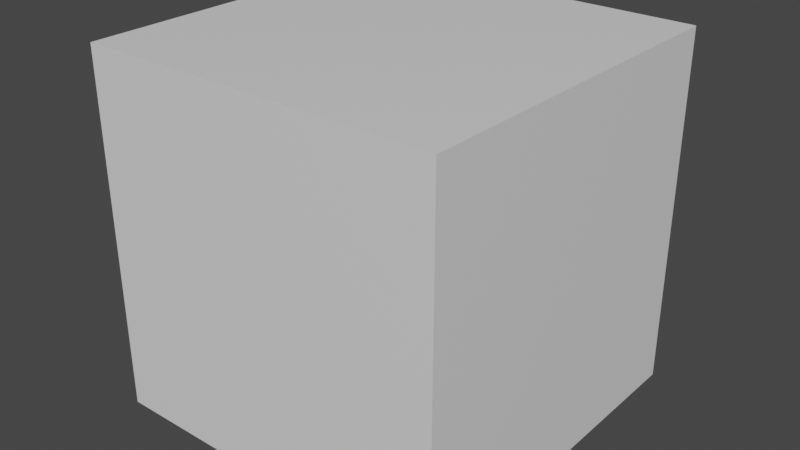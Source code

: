 # Source: corner.blend  (saved by Blender 3.2.14; exported with 4.5.12 LTS)
import bpy
from mathutils import Matrix  # noqa: F401  (used for matrix-valued properties, if any)

bpy.ops.wm.read_factory_settings(use_empty=True)
scene = bpy.context.scene
scene.name = 'Scene'

# ---- collections
col_collection = bpy.data.collections.new('Collection'); scene.collection.children.link(col_collection)

# ---- materials (node trees are filled in below, after node groups)
mat_material = bpy.data.materials.new('Material')
mat_material.alpha_threshold = 0.0
mat_material.use_transparent_shadow = False
mat_material.line_color = (0.0, 0.0, 0.0, 1.0)

# ---- material node trees
mat_material.use_nodes = True; mat_material.node_tree.nodes.clear()
_N = mat_material.node_tree.nodes; _L = mat_material.node_tree.links
n0 = _N.new('ShaderNodeOutputMaterial'); n0.name = 'Material Output'; n0.location = (300, 300)
n1 = _N.new('ShaderNodeBsdfPrincipled'); n1.name = 'Principled BSDF'; n1.location = (10, 300)
n1.distribution = 'GGX'
n1.subsurface_method = 'RANDOM_WALK_SKIN'
n1.inputs[2].default_value = 0.4
n1.inputs[3].default_value = 1.45
n1.inputs[27].default_value = (0.0, 0.0, 0.0, 1.0)
n1.inputs[28].default_value = 1.0
_L.new(n1.outputs[0], n0.inputs[0])
n0.is_active_output = True

# ---- world
world_world = bpy.data.worlds.new('World'); scene.world = world_world
world_world.use_nodes = True; world_world.node_tree.nodes.clear()
_N = world_world.node_tree.nodes; _L = world_world.node_tree.links
n0 = _N.new('ShaderNodeOutputWorld'); n0.name = 'World Output'; n0.location = (300, 300)
n1 = _N.new('ShaderNodeBackground'); n1.name = 'Background'; n1.location = (10, 300)
n1.inputs[0].default_value = (0.05088, 0.05088, 0.05088, 1.0)
_L.new(n1.outputs[0], n0.inputs[0])
n0.is_active_output = True
world_world.color = (0.05088, 0.05088, 0.05088)
world_world.use_sun_shadow = False
world_world.sun_shadow_jitter_overblur = 0.0

# ---- meshes
me_cube = bpy.data.meshes.new('Cube')
me_cube.from_pydata([(0.5, 1.0, -0.5), (0.5, -2.186e-08, -0.5), (0.5, 1.0, 0.5), (0.5, 2.186e-08, 0.5), (-0.5, -2.186e-08, -0.5), (-0.5, 1.0, 0.5), (-0.5, 2.186e-08, 0.5)], [], [(4, 6, 3, 1), (1, 3, 2, 0), (6, 5, 2, 3)])
_uv = me_cube.uv_layers.new(name='UVMap')
_uv.uv.foreach_set('vector', [0.125, 0.5, 0.125, 0.75, 0.375, 0.75, 0.375, 0.5, 0.375, 0.5, 0.375, 0.75, 0.625, 0.75, 0.625, 0.5, 0.125, 0.75, 0.625, 0.0, 0.625, 0.75, 0.375, 0.75])
me_cube.materials.append(mat_material)
me_cube.use_mirror_vertex_groups = False
me_cube.update()

# ---- objects
ob_corner = bpy.data.objects.new('corner', me_cube)

# ---- transforms, parenting, visibility, modifiers, constraints
ob_corner.location = (0.0, 0.0, 0.0)
ob_corner.lock_rotations_4d = False
ob_corner.empty_display_type = 'ARROWS'
ob_corner.lineart.crease_threshold = 0.0

# ---- collection membership
col_collection.objects.link(ob_corner)

# ---- scene / render settings (as saved in the file)
scene.frame_start = 1; scene.frame_end = 250; scene.frame_set(1)
scene.render.engine = 'BLENDER_EEVEE_NEXT'
scene.cycles.sampling_pattern = 'TABULATED_SOBOL'
scene.cycles.use_light_tree = False
scene.view_settings.view_transform = 'Filmic'
bpy.context.view_layer.update()

# ---- added for rendering (the .blend has no active camera and no usable light): camera, sun
cam_auto = bpy.data.cameras.new('AutoCamera')
cam_auto.lens = 50.0
cam_auto.sensor_width = 36.0
cam_auto.clip_end = 1000.0
ob_auto_camera = bpy.data.objects.new('AutoCamera', cam_auto)
scene.collection.objects.link(ob_auto_camera)
ob_auto_camera.location = (1.60254, -1.42304, 1.28203)
ob_auto_camera.rotation_euler = (1.09748, -7.21219e-08, 0.694738)
scene.camera = ob_auto_camera
light_auto_sun = bpy.data.lights.new('AutoSun', 'SUN')
light_auto_sun.energy = 3.0
light_auto_sun.angle = 0.0523599
ob_auto_sun = bpy.data.objects.new('AutoSun', light_auto_sun)
scene.collection.objects.link(ob_auto_sun)
ob_auto_sun.rotation_euler = (0.872665, 0.174533, 0.523599)
bpy.context.view_layer.update()
